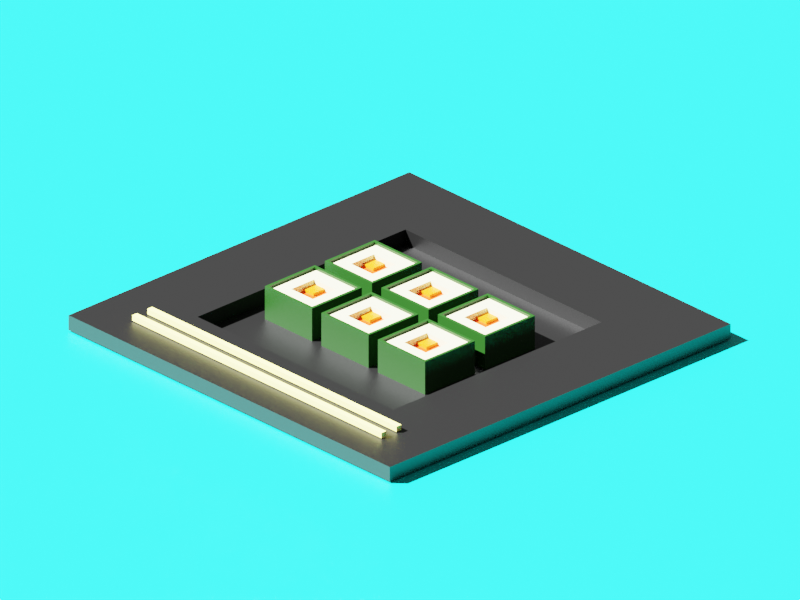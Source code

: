 # Source: untitled.blend  (saved by Blender 2.90.8; exported with 4.5.12 LTS)
import bpy
from mathutils import Matrix  # noqa: F401  (used for matrix-valued properties, if any)

bpy.ops.wm.read_factory_settings(use_empty=True)
scene = bpy.context.scene
scene.name = 'Scene'

# ---- collections
col_collection = bpy.data.collections.new('Collection'); scene.collection.children.link(col_collection)

# ---- materials (node trees are filled in below, after node groups)
mat_material = bpy.data.materials.new('Material')
mat_material.alpha_threshold = 0.0
mat_material.line_color = (0.0, 0.0, 0.0, 1.0)
mat_material_001 = bpy.data.materials.new('Material.001')
mat_material_002 = bpy.data.materials.new('Material.002')
mat_material_004 = bpy.data.materials.new('Material.004')
mat_material_003 = bpy.data.materials.new('Material.003')
mat_material_005 = bpy.data.materials.new('Material.005')
mat_material_006 = bpy.data.materials.new('Material.006')

# ---- material node trees
mat_material.use_nodes = True; mat_material.node_tree.nodes.clear()
_N = mat_material.node_tree.nodes; _L = mat_material.node_tree.links
n0 = _N.new('ShaderNodeOutputMaterial'); n0.name = 'Material Output'; n0.location = (300, 300)
n1 = _N.new('ShaderNodeBsdfPrincipled'); n1.name = 'Principled BSDF'; n1.location = (10, 300)
n1.distribution = 'GGX'
n1.subsurface_method = 'BURLEY'
n1.inputs[0].default_value = (0.7983, 0.8, 0.4645, 1.0)
n1.inputs[2].default_value = 0.4
n1.inputs[3].default_value = 1.45
n1.inputs[27].default_value = (0.0, 0.0, 0.0, 1.0)
n1.inputs[28].default_value = 1.0
_L.new(n1.outputs[0], n0.inputs[0])
n0.is_active_output = True
mat_material_001.use_nodes = True; mat_material_001.node_tree.nodes.clear()
_N = mat_material_001.node_tree.nodes; _L = mat_material_001.node_tree.links
n0 = _N.new('ShaderNodeBsdfPrincipled'); n0.name = 'Principled BSDF'; n0.location = (10, 300)
n0.distribution = 'GGX'
n0.subsurface_method = 'BURLEY'
n0.inputs[0].default_value = (0.002835, 0.03745, 0.0, 1.0)
n0.inputs[3].default_value = 1.45
n0.inputs[27].default_value = (0.0, 0.0, 0.0, 1.0)
n0.inputs[28].default_value = 1.0
n1 = _N.new('ShaderNodeOutputMaterial'); n1.name = 'Material Output'; n1.location = (300, 300)
_L.new(n0.outputs[0], n1.inputs[0])
n1.is_active_output = True
mat_material_002.use_nodes = True; mat_material_002.node_tree.nodes.clear()
_N = mat_material_002.node_tree.nodes; _L = mat_material_002.node_tree.links
n0 = _N.new('ShaderNodeBsdfPrincipled'); n0.name = 'Principled BSDF'; n0.location = (10, 300)
n0.distribution = 'GGX'
n0.subsurface_method = 'BURLEY'
n0.inputs[0].default_value = (0.8, 0.1879, 0.0, 1.0)
n0.inputs[3].default_value = 1.45
n0.inputs[27].default_value = (0.0, 0.0, 0.0, 1.0)
n0.inputs[28].default_value = 1.0
n1 = _N.new('ShaderNodeOutputMaterial'); n1.name = 'Material Output'; n1.location = (300, 300)
_L.new(n0.outputs[0], n1.inputs[0])
n1.is_active_output = True
mat_material_004.use_nodes = True; mat_material_004.node_tree.nodes.clear()
_N = mat_material_004.node_tree.nodes; _L = mat_material_004.node_tree.links
n0 = _N.new('ShaderNodeBsdfPrincipled'); n0.name = 'Principled BSDF'; n0.location = (10, 300)
n0.distribution = 'GGX'
n0.subsurface_method = 'BURLEY'
n0.inputs[0].default_value = (0.8, 0.04516, 0.0, 1.0)
n0.inputs[3].default_value = 1.45
n0.inputs[27].default_value = (0.0, 0.0, 0.0, 1.0)
n0.inputs[28].default_value = 1.0
n1 = _N.new('ShaderNodeOutputMaterial'); n1.name = 'Material Output'; n1.location = (300, 300)
_L.new(n0.outputs[0], n1.inputs[0])
n1.is_active_output = True
mat_material_003.use_nodes = True; mat_material_003.node_tree.nodes.clear()
_N = mat_material_003.node_tree.nodes; _L = mat_material_003.node_tree.links
n0 = _N.new('ShaderNodeBsdfPrincipled'); n0.name = 'Principled BSDF'; n0.location = (10, 300)
n0.distribution = 'GGX'
n0.subsurface_method = 'BURLEY'
n0.inputs[0].default_value = (0.0, 0.0, 0.0, 1.0)
n0.inputs[3].default_value = 1.45
n0.inputs[27].default_value = (0.0, 0.0, 0.0, 1.0)
n0.inputs[28].default_value = 1.0
n1 = _N.new('ShaderNodeOutputMaterial'); n1.name = 'Material Output'; n1.location = (300, 300)
_L.new(n0.outputs[0], n1.inputs[0])
n1.is_active_output = True
mat_material_005.use_nodes = True; mat_material_005.node_tree.nodes.clear()
_N = mat_material_005.node_tree.nodes; _L = mat_material_005.node_tree.links
n0 = _N.new('ShaderNodeBsdfPrincipled'); n0.name = 'Principled BSDF'; n0.location = (10, 300)
n0.distribution = 'GGX'
n0.subsurface_method = 'BURLEY'
n0.inputs[0].default_value = (1.0, 0.9341, 0.2323, 1.0)
n0.inputs[3].default_value = 1.45
n0.inputs[27].default_value = (0.0, 0.0, 0.0, 1.0)
n0.inputs[28].default_value = 1.0
n1 = _N.new('ShaderNodeOutputMaterial'); n1.name = 'Material Output'; n1.location = (300, 300)
_L.new(n0.outputs[0], n1.inputs[0])
n1.is_active_output = True
mat_material_006.use_nodes = True; mat_material_006.node_tree.nodes.clear()
_N = mat_material_006.node_tree.nodes; _L = mat_material_006.node_tree.links
n0 = _N.new('ShaderNodeBsdfPrincipled'); n0.name = 'Principled BSDF'; n0.location = (10, 300)
n0.distribution = 'GGX'
n0.subsurface_method = 'BURLEY'
n0.inputs[0].default_value = (0.0, 0.8, 0.732, 1.0)
n0.inputs[3].default_value = 1.45
n0.inputs[27].default_value = (0.0, 0.0, 0.0, 1.0)
n0.inputs[28].default_value = 1.0
n1 = _N.new('ShaderNodeOutputMaterial'); n1.name = 'Material Output'; n1.location = (300, 300)
_L.new(n0.outputs[0], n1.inputs[0])
n1.is_active_output = True

# ---- world
world_world = bpy.data.worlds.new('World'); scene.world = world_world
world_world.use_nodes = True; world_world.node_tree.nodes.clear()
_N = world_world.node_tree.nodes; _L = world_world.node_tree.links
n0 = _N.new('ShaderNodeOutputWorld'); n0.name = 'World Output'; n0.location = (300, 300)
n1 = _N.new('ShaderNodeBackground'); n1.name = 'Background'; n1.location = (10, 300)
n1.inputs[0].default_value = (0.05088, 0.05088, 0.05088, 1.0)
_L.new(n1.outputs[0], n0.inputs[0])
n0.is_active_output = True
world_world.color = (0.05088, 0.05088, 0.05088)
world_world.use_sun_shadow = False
world_world.sun_shadow_jitter_overblur = 0.0

# ---- cameras
cam_camera = bpy.data.cameras.new('Camera')
cam_camera.type = 'ORTHO'
cam_camera.clip_end = 100.0
cam_camera.ortho_scale = 13.61

# ---- lights
light_sun = bpy.data.lights.new('Sun', 'SUN')
light_sun.transmission_factor = 0.0
light_sun.angle = 0.0
light_sun.energy = 5.7
light_sun.shadow_soft_size = 0.125
light_sun.use_nodes = True; light_sun.node_tree.nodes.clear()
_N = light_sun.node_tree.nodes; _L = light_sun.node_tree.links
n0 = _N.new('ShaderNodeEmission'); n0.name = 'Emission'; n0.location = (10, 300)
n0.inputs[1].default_value = 3.0
n1 = _N.new('ShaderNodeOutputLight'); n1.name = 'Light Output'; n1.location = (300, 300)
_L.new(n0.outputs[0], n1.inputs[0])
n1.is_active_output = True

# ---- meshes
me_cube = bpy.data.meshes.new('Cube')
me_cube.from_pydata([(1.539, 1.539, 0.8498), (1.539, 1.539, -0.8498), (1.539, -1.539, 0.8498), (1.539, -1.539, -0.8498), (-1.539, 1.539, 0.8498), (-1.539, 1.539, -0.8498), (-1.539, -1.539, 0.8498), (-1.539, -1.539, -0.8498), (-1.539, 0.0, -0.8498), (0.0, 1.539, -0.8498), (0.0, -1.539, 0.8498), (1.539, 0.0, 0.8498), (0.0, -1.539, -0.8498), (-1.539, 0.0, 0.8498), (0.0, 1.539, 0.8498), (1.539, 0.0, -0.8498), (0.0, 0.0, -0.8498), (-1.539, -0.7695, -0.8498), (-0.7695, 1.539, -0.8498), (-0.7695, -1.539, 0.8498), (1.539, -0.7695, 0.8498), (0.7695, -1.539, -0.8498), (-1.539, 0.7695, 0.8498), (0.7695, 1.539, 0.8498), (1.539, 0.7695, -0.8498), (-1.539, 0.7695, -0.8498), (0.7695, 1.539, -0.8498), (0.7695, -1.539, 0.8498), (1.539, 0.7695, 0.8498), (-0.7695, -1.539, -0.8498), (-1.539, -0.7695, 0.8498), (-0.7695, 1.539, 0.8498), (1.539, -0.7695, -0.8498), (0.0, -0.7695, -0.8498), (0.0, 0.7695, -0.8498), (-0.7695, 0.0, -0.8498), (0.7695, 0.0, -0.8498), (0.0, -0.7695, 0.8498), (0.0, 0.7695, 0.8498), (0.7695, 0.0, 0.8498), (-0.7695, 0.0, 0.8498), (-0.7695, 0.7695, 0.8498), (0.7695, 0.7695, 0.8498), (0.7695, -0.7695, 0.8498), (0.7695, 0.7695, -0.8498), (-0.7695, 0.7695, -0.8498), (-0.7695, -0.7695, -0.8498), (0.7695, -0.7695, -0.8498), (-0.7695, -0.7695, 0.8498), (0.0, 0.7695, 0.6153), (0.0, 0.0, 0.6153), (-0.7695, 0.0, 0.6153), (0.0, -0.7695, 0.6153), (0.7695, 0.0, 0.6153), (-0.7695, 0.7695, 0.6153), (0.7695, 0.7695, 0.6153), (0.7695, -0.7695, 0.6153), (-0.7695, -0.7695, 0.6153), (0.0, 0.7695, 0.475), (0.0, 0.0, 0.475), (-0.7695, 0.0, 0.475), (0.0, -0.7695, 0.475), (0.7695, 0.0, 0.475), (0.7695, 0.7695, 0.475), (0.7695, -0.7695, 0.475), (-0.7695, -0.7695, 0.475), (-1.687, -0.7695, -0.8498), (-1.687, -1.687, -0.8498), (-0.7695, 1.687, -0.8498), (-1.687, 1.687, -0.8498), (1.687, 1.687, -0.4249), (1.687, 1.687, -0.8498), (-1.687, -1.687, 0.4249), (-1.687, -1.687, 0.8498), (1.687, -1.687, -0.4249), (1.687, -1.687, -0.8498), (-1.687, 1.687, -0.4249), (-0.7695, -1.687, 0.8498), (1.687, -0.7695, 0.8498), (1.687, -1.687, 0.8498), (0.7695, -1.687, -0.8498), (-1.687, 0.7695, 0.8498), (-1.687, 1.687, 0.8498), (0.7695, 1.687, 0.8498), (1.687, 1.687, 0.8498), (1.687, 0.7695, -0.8498), (-1.687, 0.7695, -0.8498), (-1.687, 0.0, -0.8498), (0.7695, 1.687, -0.8498), (0.0, 1.687, -0.8498), (1.687, 1.687, 0.4249), (1.687, 1.687, 0.0), (-1.687, -1.687, -0.4249), (-1.687, -1.687, 0.0), (1.687, -1.687, 0.4249), (1.687, -1.687, 0.0), (-1.687, 1.687, 0.4249), (-1.687, 1.687, 0.0), (0.7695, -1.687, 0.8498), (0.0, -1.687, 0.8498), (1.687, 0.7695, 0.8498), (1.687, 0.0, 0.8498), (-0.7695, -1.687, -0.8498), (0.0, -1.687, -0.8498), (-1.687, -0.7695, 0.8498), (-1.687, 0.0, 0.8498), (-0.7695, 1.687, 0.8498), (0.0, 1.687, 0.8498), (1.687, -0.7695, -0.8498), (1.687, 0.0, -0.8498), (0.7695, 1.687, 0.0), (-0.7695, 1.687, 0.0), (0.0, 1.687, 0.0), (0.0, 1.687, -0.4249), (0.0, 1.687, 0.4249), (1.687, -0.7695, 0.0), (1.687, 0.7695, 0.0), (1.687, 0.0, 0.0), (1.687, 0.0, -0.4249), (1.687, 0.0, 0.4249), (-1.687, 0.7695, 0.0), (-1.687, -0.7695, 0.0), (-1.687, 0.0, 0.0), (-1.687, 0.0, -0.4249), (-1.687, 0.0, 0.4249), (-0.7695, -1.687, 0.0), (0.7695, -1.687, 0.0), (0.0, -1.687, 0.0), (0.0, -1.687, -0.4249), (0.0, -1.687, 0.4249), (0.7695, -1.687, 0.4249), (0.7695, -1.687, -0.4249), (-0.7695, -1.687, -0.4249), (-1.687, -0.7695, 0.4249), (-1.687, -0.7695, -0.4249), (-1.687, 0.7695, -0.4249), (1.687, 0.7695, 0.4249), (1.687, 0.7695, -0.4249), (1.687, -0.7695, -0.4249), (-0.7695, 1.687, 0.4249), (-0.7695, 1.687, -0.4249), (0.7695, 1.687, -0.4249), (0.7695, 1.687, 0.4249), (1.687, -0.7695, 0.4249), (-1.687, 0.7695, 0.4249), (-0.7695, -1.687, 0.4249), (-0.7695, -1.539, 0.9883), (-1.539, -1.539, 0.9883), (1.539, -0.7695, 0.9883), (1.539, -1.539, 0.9883), (-1.539, 0.7695, 0.9883), (-1.539, 1.539, 0.9883), (0.7695, 1.539, 0.9883), (1.539, 1.539, 0.9883), (0.7695, -1.539, 0.9883), (0.0, -1.539, 0.9883), (1.539, 0.7695, 0.9883), (1.539, 0.0, 0.9883), (-1.539, -0.7695, 0.9883), (-1.539, 0.0, 0.9883), (-0.7695, 1.539, 0.9883), (0.0, 1.539, 0.9883), (0.0, 1.687, 0.9883), (-1.687, 0.0, 0.9883), (-1.687, 0.7695, 0.9883), (-1.687, 1.687, 0.9883), (-0.7695, 1.687, 0.9883), (-1.687, -1.687, 0.9883), (-1.687, -0.7695, 0.9883), (1.687, 0.0, 0.9883), (1.687, -0.7695, 0.9883), (0.0, -1.687, 0.9883), (-0.7695, -1.687, 0.9883), (1.687, 0.7695, 0.9883), (1.687, -1.687, 0.9883), (0.7695, -1.687, 0.9883), (0.7695, 1.687, 0.9883), (1.687, 1.687, 0.9883)], [], [(48, 30, 6, 19), (47, 32, 3, 21), (46, 33, 12, 29), (45, 34, 16, 35), (44, 24, 15, 36), (43, 37, 10, 27), (37, 43, 56, 52), (41, 22, 13, 40), (38, 41, 54, 49), (14, 31, 41, 38), (31, 4, 22, 41), (28, 42, 39, 11), (0, 23, 42, 28), (23, 14, 38, 42), (20, 43, 27, 2), (11, 39, 43, 20), (39, 42, 55, 53), (32, 15, 109, 108), (73, 77, 172, 167), (34, 44, 36, 16), (9, 26, 44, 34), (26, 1, 24, 44), (25, 45, 35, 8), (5, 18, 45, 25), (18, 9, 34, 45), (17, 46, 29, 7), (8, 35, 46, 17), (35, 16, 33, 46), (9, 18, 68, 89), (77, 99, 171, 172), (21, 3, 75, 80), (8, 17, 66, 87), (13, 22, 150, 159), (1, 26, 88, 71), (101, 100, 173, 169), (29, 12, 103, 102), (5, 25, 86, 69), (19, 6, 147, 146), (100, 84, 177, 173), (15, 24, 85, 109), (99, 98, 175, 171), (98, 79, 174, 175), (3, 32, 108, 75), (31, 14, 161, 160), (11, 20, 148, 157), (12, 21, 80, 103), (30, 13, 159, 158), (10, 19, 146, 155), (18, 5, 69, 68), (7, 29, 102, 67), (4, 31, 160, 151), (17, 7, 67, 66), (33, 47, 21, 12), (16, 36, 47, 33), (36, 15, 32, 47), (28, 11, 157, 156), (26, 9, 89, 88), (6, 30, 158, 147), (25, 8, 87, 86), (24, 1, 71, 85), (27, 10, 155, 154), (37, 48, 19, 10), (48, 37, 52, 57), (40, 13, 30, 48), (52, 56, 64, 61), (49, 54, 51, 50), (49, 50, 59, 58), (57, 52, 61, 65), (41, 40, 51, 54), (43, 39, 53, 56), (42, 38, 49, 55), (40, 48, 57, 51), (63, 58, 59, 62), (62, 59, 61, 64), (59, 60, 65, 61), (55, 49, 58, 63), (50, 51, 60, 59), (51, 57, 65, 60), (56, 53, 62, 64), (53, 55, 63, 62), (145, 77, 73, 72), (144, 81, 82, 96), (143, 78, 79, 94), (142, 83, 84, 90), (141, 110, 91, 70), (140, 111, 112, 113), (139, 106, 107, 114), (138, 115, 95, 74), (137, 116, 117, 118), (136, 100, 101, 119), (135, 120, 97, 76), (134, 121, 122, 123), (133, 104, 105, 124), (132, 125, 93, 92), (131, 126, 127, 128), (130, 98, 99, 129), (126, 130, 129, 127), (95, 94, 130, 126), (94, 79, 98, 130), (80, 131, 128, 103), (75, 74, 131, 80), (74, 95, 126, 131), (102, 132, 92, 67), (103, 128, 132, 102), (128, 127, 125, 132), (121, 133, 124, 122), (93, 72, 133, 121), (72, 73, 104, 133), (66, 134, 123, 87), (67, 92, 134, 66), (92, 93, 121, 134), (86, 135, 76, 69), (87, 123, 135, 86), (123, 122, 120, 135), (116, 136, 119, 117), (91, 90, 136, 116), (90, 84, 100, 136), (85, 137, 118, 109), (71, 70, 137, 85), (70, 91, 116, 137), (108, 138, 74, 75), (109, 118, 138, 108), (118, 117, 115, 138), (111, 139, 114, 112), (97, 96, 139, 111), (96, 82, 106, 139), (68, 140, 113, 89), (69, 76, 140, 68), (76, 97, 111, 140), (88, 141, 70, 71), (89, 113, 141, 88), (113, 112, 110, 141), (110, 142, 90, 91), (112, 114, 142, 110), (114, 107, 83, 142), (115, 143, 94, 95), (117, 119, 143, 115), (119, 101, 78, 143), (120, 144, 96, 97), (122, 124, 144, 120), (124, 105, 81, 144), (125, 145, 72, 93), (127, 129, 145, 125), (129, 99, 77, 145), (150, 151, 165, 164), (160, 161, 162, 166), (158, 159, 163, 168), (148, 149, 174, 170), (146, 147, 167, 172), (156, 157, 169, 173), (154, 155, 171, 175), (161, 152, 176, 162), (159, 150, 164, 163), (151, 160, 166, 165), (147, 158, 168, 167), (157, 148, 170, 169), (155, 146, 172, 171), (153, 156, 173, 177), (149, 154, 175, 174), (152, 153, 177, 176), (20, 2, 149, 148), (14, 23, 152, 161), (78, 101, 169, 170), (79, 78, 170, 174), (104, 73, 167, 168), (105, 104, 168, 163), (106, 82, 165, 166), (22, 4, 151, 150), (107, 106, 166, 162), (81, 105, 163, 164), (82, 81, 164, 165), (23, 0, 153, 152), (83, 107, 162, 176), (84, 83, 176, 177), (2, 27, 154, 149), (0, 28, 156, 153)])
me_cube.polygons.foreach_set('material_index', [0, 0, 0, 0, 0, 0, 0, 0, 0, 0, 0, 0, 0, 0, 0, 0, 0, 0, 1, 0, 0, 0, 0, 0, 0, 0, 0, 0, 0, 1, 0, 0, 1, 0, 1, 0, 0, 1, 1, 0, 1, 1, 0, 1, 1, 0, 1, 1, 0, 0, 1, 0, 0, 0, 0, 1, 0, 1, 0, 0, 1, 0, 0, 0, 0, 2, 2, 0, 0, 0, 0, 0, 3, 3, 3, 0, 2, 0, 0, 0, 1, 1, 1, 1, 1, 1, 1, 1, 1, 1, 1, 1, 1, 1, 1, 1, 1, 1, 1, 1, 1, 1, 1, 1, 1, 1, 1, 1, 1, 1, 1, 1, 1, 1, 1, 1, 1, 1, 1, 1, 1, 1, 1, 1, 1, 1, 1, 1, 1, 1, 1, 1, 1, 1, 1, 1, 1, 1, 1, 1, 1, 1, 1, 1, 1, 1, 1, 1, 1, 1, 1, 1, 1, 1, 1, 1, 1, 1, 1, 1, 1, 1, 1, 1, 1, 1, 1, 1, 1, 1, 1, 1, 1, 1, 1, 1])
_uv = me_cube.uv_layers.new(name='UVMap')
_uv.uv.foreach_set('vector', [0.8125, 0.6875, 0.875, 0.6875, 0.875, 0.75, 0.8125, 0.75, 0.3125, 0.6875, 0.375, 0.6875, 0.375, 0.75, 0.3125, 0.75, 0.1875, 0.6875, 0.25, 0.6875, 0.25, 0.75, 0.1875, 0.75, 0.1875, 0.5625, 0.25, 0.5625, 0.25, 0.625, 0.1875, 0.625, 0.3125, 0.5625, 0.375, 0.5625, 0.375, 0.625, 0.3125, 0.625, 0.6875, 0.6875, 0.75, 0.6875, 0.75, 0.75, 0.6875, 0.75, 0.75, 0.6875, 0.6875, 0.6875, 0.6875, 0.6875, 0.75, 0.6875, 0.8125, 0.5625, 0.875, 0.5625, 0.875, 0.625, 0.8125, 0.625, 0.75, 0.5625, 0.8125, 0.5625, 0.8125, 0.5625, 0.75, 0.5625, 0.75, 0.5, 0.8125, 0.5, 0.8125, 0.5625, 0.75, 0.5625, 0.8125, 0.5, 0.875, 0.5, 0.875, 0.5625, 0.8125, 0.5625, 0.625, 0.5625, 0.6875, 0.5625, 0.6875, 0.625, 0.625, 0.625, 0.625, 0.5, 0.6875, 0.5, 0.6875, 0.5625, 0.625, 0.5625, 0.6875, 0.5, 0.75, 0.5, 0.75, 0.5625, 0.6875, 0.5625, 0.625, 0.6875, 0.6875, 0.6875, 0.6875, 0.75, 0.625, 0.75, 0.625, 0.625, 0.6875, 0.625, 0.6875, 0.6875, 0.625, 0.6875, 0.6875, 0.625, 0.6875, 0.5625, 0.6875, 0.5625, 0.6875, 0.625, 0.375, 0.6875, 0.375, 0.625, 0.375, 0.625, 0.375, 0.6875, 0.625, 1.0, 0.625, 0.9375, 0.625, 0.9375, 0.625, 1.0, 0.25, 0.5625, 0.3125, 0.5625, 0.3125, 0.625, 0.25, 0.625, 0.25, 0.5, 0.3125, 0.5, 0.3125, 0.5625, 0.25, 0.5625, 0.3125, 0.5, 0.375, 0.5, 0.375, 0.5625, 0.3125, 0.5625, 0.125, 0.5625, 0.1875, 0.5625, 0.1875, 0.625, 0.125, 0.625, 0.125, 0.5, 0.1875, 0.5, 0.1875, 0.5625, 0.125, 0.5625, 0.1875, 0.5, 0.25, 0.5, 0.25, 0.5625, 0.1875, 0.5625, 0.125, 0.6875, 0.1875, 0.6875, 0.1875, 0.75, 0.125, 0.75, 0.125, 0.625, 0.1875, 0.625, 0.1875, 0.6875, 0.125, 0.6875, 0.1875, 0.625, 0.25, 0.625, 0.25, 0.6875, 0.1875, 0.6875, 0.25, 0.5, 0.1875, 0.5, 0.1875, 0.5, 0.25, 0.5, 0.625, 0.9375, 0.625, 0.875, 0.625, 0.875, 0.625, 0.9375, 0.3125, 0.75, 0.375, 0.75, 0.375, 0.75, 0.3125, 0.75, 0.125, 0.625, 0.125, 0.6875, 0.125, 0.6875, 0.125, 0.625, 0.875, 0.625, 0.875, 0.5625, 0.875, 0.5625, 0.875, 0.625, 0.375, 0.5, 0.3125, 0.5, 0.3125, 0.5, 0.375, 0.5, 0.625, 0.625, 0.625, 0.5625, 0.625, 0.5625, 0.625, 0.625, 0.1875, 0.75, 0.25, 0.75, 0.25, 0.75, 0.1875, 0.75, 0.125, 0.5, 0.125, 0.5625, 0.125, 0.5625, 0.125, 0.5, 0.8125, 0.75, 0.875, 0.75, 0.875, 0.75, 0.8125, 0.75, 0.625, 0.5625, 0.625, 0.5, 0.625, 0.5, 0.625, 0.5625, 0.375, 0.625, 0.375, 0.5625, 0.375, 0.5625, 0.375, 0.625, 0.625, 0.875, 0.625, 0.8125, 0.625, 0.8125, 0.625, 0.875, 0.625, 0.8125, 0.625, 0.75, 0.625, 0.75, 0.625, 0.8125, 0.375, 0.75, 0.375, 0.6875, 0.375, 0.6875, 0.375, 0.75, 0.8125, 0.5, 0.75, 0.5, 0.75, 0.5, 0.8125, 0.5, 0.625, 0.625, 0.625, 0.6875, 0.625, 0.6875, 0.625, 0.625, 0.25, 0.75, 0.3125, 0.75, 0.3125, 0.75, 0.25, 0.75, 0.875, 0.6875, 0.875, 0.625, 0.875, 0.625, 0.875, 0.6875, 0.75, 0.75, 0.8125, 0.75, 0.8125, 0.75, 0.75, 0.75, 0.1875, 0.5, 0.125, 0.5, 0.125, 0.5, 0.1875, 0.5, 0.125, 0.75, 0.1875, 0.75, 0.1875, 0.75, 0.125, 0.75, 0.875, 0.5, 0.8125, 0.5, 0.8125, 0.5, 0.875, 0.5, 0.125, 0.6875, 0.125, 0.75, 0.125, 0.75, 0.125, 0.6875, 0.25, 0.6875, 0.3125, 0.6875, 0.3125, 0.75, 0.25, 0.75, 0.25, 0.625, 0.3125, 0.625, 0.3125, 0.6875, 0.25, 0.6875, 0.3125, 0.625, 0.375, 0.625, 0.375, 0.6875, 0.3125, 0.6875, 0.625, 0.5625, 0.625, 0.625, 0.625, 0.625, 0.625, 0.5625, 0.3125, 0.5, 0.25, 0.5, 0.25, 0.5, 0.3125, 0.5, 0.875, 0.75, 0.875, 0.6875, 0.875, 0.6875, 0.875, 0.75, 0.125, 0.5625, 0.125, 0.625, 0.125, 0.625, 0.125, 0.5625, 0.375, 0.5625, 0.375, 0.5, 0.375, 0.5, 0.375, 0.5625, 0.6875, 0.75, 0.75, 0.75, 0.75, 0.75, 0.6875, 0.75, 0.75, 0.6875, 0.8125, 0.6875, 0.8125, 0.75, 0.75, 0.75, 0.8125, 0.6875, 0.75, 0.6875, 0.75, 0.6875, 0.8125, 0.6875, 0.8125, 0.625, 0.875, 0.625, 0.875, 0.6875, 0.8125, 0.6875, 0.75, 0.6875, 0.6875, 0.6875, 0.6875, 0.6875, 0.75, 0.6875, 0.75, 0.5625, 0.8125, 0.5625, 0.8125, 0.625, 0.75, 0.625, 0.75, 0.5625, 0.75, 0.625, 0.75, 0.625, 0.75, 0.5625, 0.8125, 0.6875, 0.75, 0.6875, 0.75, 0.6875, 0.8125, 0.6875, 0.8125, 0.5625, 0.8125, 0.625, 0.8125, 0.625, 0.8125, 0.5625, 0.6875, 0.6875, 0.6875, 0.625, 0.6875, 0.625, 0.6875, 0.6875, 0.6875, 0.5625, 0.75, 0.5625, 0.75, 0.5625, 0.6875, 0.5625, 0.8125, 0.625, 0.8125, 0.6875, 0.8125, 0.6875, 0.8125, 0.625, 0.6875, 0.5625, 0.75, 0.5625, 0.75, 0.625, 0.6875, 0.625, 0.6875, 0.625, 0.75, 0.625, 0.75, 0.6875, 0.6875, 0.6875, 0.75, 0.625, 0.8125, 0.625, 0.8125, 0.6875, 0.75, 0.6875, 0.6875, 0.5625, 0.75, 0.5625, 0.75, 0.5625, 0.6875, 0.5625, 0.75, 0.625, 0.8125, 0.625, 0.8125, 0.625, 0.75, 0.625, 0.8125, 0.625, 0.8125, 0.6875, 0.8125, 0.6875, 0.8125, 0.625, 0.6875, 0.6875, 0.6875, 0.625, 0.6875, 0.625, 0.6875, 0.6875, 0.6875, 0.625, 0.6875, 0.5625, 0.6875, 0.5625, 0.6875, 0.625, 0.5625, 0.9375, 0.625, 0.9375, 0.625, 1.0, 0.5625, 1.0, 0.5625, 0.1875, 0.625, 0.1875, 0.625, 0.25, 0.5625, 0.25, 0.5625, 0.6875, 0.625, 0.6875, 0.625, 0.75, 0.5625, 0.75, 0.5625, 0.4375, 0.625, 0.4375, 0.625, 0.5, 0.5625, 0.5, 0.4375, 0.4375, 0.5, 0.4375, 0.5, 0.5, 0.4375, 0.5, 0.4375, 0.3125, 0.5, 0.3125, 0.5, 0.375, 0.4375, 0.375, 0.5625, 0.3125, 0.625, 0.3125, 0.625, 0.375, 0.5625, 0.375, 0.4375, 0.6875, 0.5, 0.6875, 0.5, 0.75, 0.4375, 0.75, 0.4375, 0.5625, 0.5, 0.5625, 0.5, 0.625, 0.4375, 0.625, 0.5625, 0.5625, 0.625, 0.5625, 0.625, 0.625, 0.5625, 0.625, 0.4375, 0.1875, 0.5, 0.1875, 0.5, 0.25, 0.4375, 0.25, 0.4375, 0.0625, 0.5, 0.0625, 0.5, 0.125, 0.4375, 0.125, 0.5625, 0.0625, 0.625, 0.0625, 0.625, 0.125, 0.5625, 0.125, 0.4375, 0.9375, 0.5, 0.9375, 0.5, 1.0, 0.4375, 1.0, 0.4375, 0.8125, 0.5, 0.8125, 0.5, 0.875, 0.4375, 0.875, 0.5625, 0.8125, 0.625, 0.8125, 0.625, 0.875, 0.5625, 0.875, 0.5, 0.8125, 0.5625, 0.8125, 0.5625, 0.875, 0.5, 0.875, 0.5, 0.75, 0.5625, 0.75, 0.5625, 0.8125, 0.5, 0.8125, 0.5625, 0.75, 0.625, 0.75, 0.625, 0.8125, 0.5625, 0.8125, 0.375, 0.8125, 0.4375, 0.8125, 0.4375, 0.875, 0.375, 0.875, 0.375, 0.75, 0.4375, 0.75, 0.4375, 0.8125, 0.375, 0.8125, 0.4375, 0.75, 0.5, 0.75, 0.5, 0.8125, 0.4375, 0.8125, 0.375, 0.9375, 0.4375, 0.9375, 0.4375, 1.0, 0.375, 1.0, 0.375, 0.875, 0.4375, 0.875, 0.4375, 0.9375, 0.375, 0.9375, 0.4375, 0.875, 0.5, 0.875, 0.5, 0.9375, 0.4375, 0.9375, 0.5, 0.0625, 0.5625, 0.0625, 0.5625, 0.125, 0.5, 0.125, 0.5, 0.0, 0.5625, 0.0, 0.5625, 0.0625, 0.5, 0.0625, 0.5625, 0.0, 0.625, 0.0, 0.625, 0.0625, 0.5625, 0.0625, 0.375, 0.0625, 0.4375, 0.0625, 0.4375, 0.125, 0.375, 0.125, 0.375, 0.0, 0.4375, 0.0, 0.4375, 0.0625, 0.375, 0.0625, 0.4375, 0.0, 0.5, 0.0, 0.5, 0.0625, 0.4375, 0.0625, 0.375, 0.1875, 0.4375, 0.1875, 0.4375, 0.25, 0.375, 0.25, 0.375, 0.125, 0.4375, 0.125, 0.4375, 0.1875, 0.375, 0.1875, 0.4375, 0.125, 0.5, 0.125, 0.5, 0.1875, 0.4375, 0.1875, 0.5, 0.5625, 0.5625, 0.5625, 0.5625, 0.625, 0.5, 0.625, 0.5, 0.5, 0.5625, 0.5, 0.5625, 0.5625, 0.5, 0.5625, 0.5625, 0.5, 0.625, 0.5, 0.625, 0.5625, 0.5625, 0.5625, 0.375, 0.5625, 0.4375, 0.5625, 0.4375, 0.625, 0.375, 0.625, 0.375, 0.5, 0.4375, 0.5, 0.4375, 0.5625, 0.375, 0.5625, 0.4375, 0.5, 0.5, 0.5, 0.5, 0.5625, 0.4375, 0.5625, 0.375, 0.6875, 0.4375, 0.6875, 0.4375, 0.75, 0.375, 0.75, 0.375, 0.625, 0.4375, 0.625, 0.4375, 0.6875, 0.375, 0.6875, 0.4375, 0.625, 0.5, 0.625, 0.5, 0.6875, 0.4375, 0.6875, 0.5, 0.3125, 0.5625, 0.3125, 0.5625, 0.375, 0.5, 0.375, 0.5, 0.25, 0.5625, 0.25, 0.5625, 0.3125, 0.5, 0.3125, 0.5625, 0.25, 0.625, 0.25, 0.625, 0.3125, 0.5625, 0.3125, 0.375, 0.3125, 0.4375, 0.3125, 0.4375, 0.375, 0.375, 0.375, 0.375, 0.25, 0.4375, 0.25, 0.4375, 0.3125, 0.375, 0.3125, 0.4375, 0.25, 0.5, 0.25, 0.5, 0.3125, 0.4375, 0.3125, 0.375, 0.4375, 0.4375, 0.4375, 0.4375, 0.5, 0.375, 0.5, 0.375, 0.375, 0.4375, 0.375, 0.4375, 0.4375, 0.375, 0.4375, 0.4375, 0.375, 0.5, 0.375, 0.5, 0.4375, 0.4375, 0.4375, 0.5, 0.4375, 0.5625, 0.4375, 0.5625, 0.5, 0.5, 0.5, 0.5, 0.375, 0.5625, 0.375, 0.5625, 0.4375, 0.5, 0.4375, 0.5625, 0.375, 0.625, 0.375, 0.625, 0.4375, 0.5625, 0.4375, 0.5, 0.6875, 0.5625, 0.6875, 0.5625, 0.75, 0.5, 0.75, 0.5, 0.625, 0.5625, 0.625, 0.5625, 0.6875, 0.5, 0.6875, 0.5625, 0.625, 0.625, 0.625, 0.625, 0.6875, 0.5625, 0.6875, 0.5, 0.1875, 0.5625, 0.1875, 0.5625, 0.25, 0.5, 0.25, 0.5, 0.125, 0.5625, 0.125, 0.5625, 0.1875, 0.5, 0.1875, 0.5625, 0.125, 0.625, 0.125, 0.625, 0.1875, 0.5625, 0.1875, 0.5, 0.9375, 0.5625, 0.9375, 0.5625, 1.0, 0.5, 1.0, 0.5, 0.875, 0.5625, 0.875, 0.5625, 0.9375, 0.5, 0.9375, 0.5625, 0.875, 0.625, 0.875, 0.625, 0.9375, 0.5625, 0.9375, 0.875, 0.5625, 0.875, 0.5, 0.875, 0.5, 0.875, 0.5625, 0.8125, 0.5, 0.75, 0.5, 0.75, 0.5, 0.8125, 0.5, 0.875, 0.6875, 0.875, 0.625, 0.875, 0.625, 0.875, 0.6875, 0.625, 0.6875, 0.625, 0.75, 0.625, 0.75, 0.625, 0.6875, 0.8125, 0.75, 0.875, 0.75, 0.875, 0.75, 0.8125, 0.75, 0.625, 0.5625, 0.625, 0.625, 0.625, 0.625, 0.625, 0.5625, 0.6875, 0.75, 0.75, 0.75, 0.75, 0.75, 0.6875, 0.75, 0.75, 0.5, 0.6875, 0.5, 0.6875, 0.5, 0.75, 0.5, 0.875, 0.625, 0.875, 0.5625, 0.875, 0.5625, 0.875, 0.625, 0.875, 0.5, 0.8125, 0.5, 0.8125, 0.5, 0.875, 0.5, 0.875, 0.75, 0.875, 0.6875, 0.875, 0.6875, 0.875, 0.75, 0.625, 0.625, 0.625, 0.6875, 0.625, 0.6875, 0.625, 0.625, 0.75, 0.75, 0.8125, 0.75, 0.8125, 0.75, 0.75, 0.75, 0.625, 0.5, 0.625, 0.5625, 0.625, 0.5625, 0.625, 0.5, 0.625, 0.75, 0.6875, 0.75, 0.6875, 0.75, 0.625, 0.75, 0.6875, 0.5, 0.625, 0.5, 0.625, 0.5, 0.6875, 0.5, 0.625, 0.6875, 0.625, 0.75, 0.625, 0.75, 0.625, 0.6875, 0.75, 0.5, 0.6875, 0.5, 0.6875, 0.5, 0.75, 0.5, 0.625, 0.6875, 0.625, 0.625, 0.625, 0.625, 0.625, 0.6875, 0.625, 0.75, 0.625, 0.6875, 0.625, 0.6875, 0.625, 0.75, 0.625, 0.0625, 0.625, 0.0, 0.625, 0.0, 0.625, 0.0625, 0.625, 0.125, 0.625, 0.0625, 0.625, 0.0625, 0.625, 0.125, 0.625, 0.3125, 0.625, 0.25, 0.625, 0.25, 0.625, 0.3125, 0.875, 0.5625, 0.875, 0.5, 0.875, 0.5, 0.875, 0.5625, 0.625, 0.375, 0.625, 0.3125, 0.625, 0.3125, 0.625, 0.375, 0.625, 0.1875, 0.625, 0.125, 0.625, 0.125, 0.625, 0.1875, 0.625, 0.25, 0.625, 0.1875, 0.625, 0.1875, 0.625, 0.25, 0.6875, 0.5, 0.625, 0.5, 0.625, 0.5, 0.6875, 0.5, 0.625, 0.4375, 0.625, 0.375, 0.625, 0.375, 0.625, 0.4375, 0.625, 0.5, 0.625, 0.4375, 0.625, 0.4375, 0.625, 0.5, 0.625, 0.75, 0.6875, 0.75, 0.6875, 0.75, 0.625, 0.75, 0.625, 0.5, 0.625, 0.5625, 0.625, 0.5625, 0.625, 0.5])
me_cube.materials.append(mat_material)
me_cube.materials.append(mat_material_001)
me_cube.materials.append(mat_material_002)
me_cube.materials.append(mat_material_004)
me_cube.materials.append(None)
me_cube.use_remesh_preserve_volume = False
me_cube.use_remesh_preserve_attributes = False
me_cube.use_mirror_vertex_groups = False
me_cube.update()
me_plane = bpy.data.meshes.new('Plane')
me_plane.from_pydata([(-3.987, -3.987, -0.07973), (3.987, -3.987, -0.07973), (-3.987, 3.987, -0.07973), (3.987, 3.987, -0.07973), (-2.431, 2.431, 0.2003), (-2.431, -2.431, 0.2003), (2.431, -2.431, 0.2003), (2.431, 2.431, 0.2003), (-3.987, 3.987, 0.2003), (-3.987, -3.987, 0.2003), (3.987, -3.987, 0.2003), (3.987, 3.987, 0.2003), (-2.431, 2.431, -0.0774), (-2.431, -2.431, -0.0774), (2.431, -2.431, -0.0774), (2.431, 2.431, -0.0774)], [], [(0, 2, 3, 1), (7, 4, 12, 15), (1, 3, 11, 10), (2, 0, 9, 8), (3, 2, 8, 11), (0, 1, 10, 9), (5, 4, 8, 9), (6, 5, 9, 10), (7, 6, 10, 11), (4, 7, 11, 8), (13, 14, 15, 12), (5, 6, 14, 13), (6, 7, 15, 14), (4, 5, 13, 12)])
_uv = me_plane.uv_layers.new(name='UVMap')
_uv.uv.foreach_set('vector', [0.0, 0.0, 0.0, 1.0, 1.0, 1.0, 1.0, 0.0, 0.8049, 0.8049, 0.1951, 0.8049, 0.1951, 0.8049, 0.8049, 0.8049, 1.0, 0.0, 1.0, 1.0, 1.0, 1.0, 1.0, 0.0, 0.0, 1.0, 0.0, 0.0, 0.0, 0.0, 0.0, 1.0, 1.0, 1.0, 0.0, 1.0, 0.0, 1.0, 1.0, 1.0, 0.0, 0.0, 1.0, 0.0, 1.0, 0.0, 0.0, 0.0, 0.1951, 0.1951, 0.1951, 0.8049, 0.0, 1.0, 0.0, 0.0, 0.8049, 0.1951, 0.1951, 0.1951, 0.0, 0.0, 1.0, 0.0, 0.8049, 0.8049, 0.8049, 0.1951, 1.0, 0.0, 1.0, 1.0, 0.1951, 0.8049, 0.8049, 0.8049, 1.0, 1.0, 0.0, 1.0, 0.1951, 0.1951, 0.8049, 0.1951, 0.8049, 0.8049, 0.1951, 0.8049, 0.1951, 0.1951, 0.8049, 0.1951, 0.8049, 0.1951, 0.1951, 0.1951, 0.8049, 0.1951, 0.8049, 0.8049, 0.8049, 0.8049, 0.8049, 0.1951, 0.1951, 0.8049, 0.1951, 0.1951, 0.1951, 0.1951, 0.1951, 0.8049])
me_plane.materials.append(mat_material_003)
me_plane.use_remesh_fix_poles = True
me_plane.use_remesh_preserve_attributes = False
me_plane.use_mirror_vertex_groups = False
me_plane.update()
me_cube_001 = bpy.data.meshes.new('Cube.001')
me_cube_001.from_pydata([(-3.576, 1.115, 0.926), (-3.576, 1.115, 1.027), (-3.576, 1.226, 0.926), (-3.576, 1.226, 1.027), (2.604, 1.115, 0.926), (2.604, 1.115, 1.027), (2.604, 1.226, 0.926), (2.604, 1.226, 1.027)], [], [(0, 1, 3, 2), (2, 3, 7, 6), (6, 7, 5, 4), (4, 5, 1, 0), (2, 6, 4, 0), (7, 3, 1, 5)])
_uv = me_cube_001.uv_layers.new(name='UVMap')
_uv.uv.foreach_set('vector', [0.375, 0.0, 0.625, 0.0, 0.625, 0.25, 0.375, 0.25, 0.375, 0.25, 0.625, 0.25, 0.625, 0.5, 0.375, 0.5, 0.375, 0.5, 0.625, 0.5, 0.625, 0.75, 0.375, 0.75, 0.375, 0.75, 0.625, 0.75, 0.625, 1.0, 0.375, 1.0, 0.125, 0.5, 0.375, 0.5, 0.375, 0.75, 0.125, 0.75, 0.625, 0.5, 0.875, 0.5, 0.875, 0.75, 0.625, 0.75])
me_cube_001.materials.append(mat_material_005)
me_cube_001.use_remesh_fix_poles = True
me_cube_001.use_remesh_preserve_attributes = False
me_cube_001.use_mirror_vertex_groups = False
me_cube_001.update()
me_plane_001 = bpy.data.meshes.new('Plane.001')
me_plane_001.from_pydata([(-1.0, -1.0, 0.0), (1.0, -1.0, 0.0), (-1.0, 1.0, 0.0), (1.0, 1.0, 0.0)], [], [(0, 1, 3, 2)])
_uv = me_plane_001.uv_layers.new(name='UVMap')
_uv.uv.foreach_set('vector', [0.0, 0.0, 1.0, 0.0, 1.0, 1.0, 0.0, 1.0])
me_plane_001.materials.append(mat_material_006)
me_plane_001.use_remesh_fix_poles = True
me_plane_001.use_remesh_preserve_attributes = False
me_plane_001.use_mirror_vertex_groups = False
me_plane_001.update()

# ---- objects
ob_sushi = bpy.data.objects.new('sushi', me_cube)
ob_camera = bpy.data.objects.new('Camera', cam_camera)
ob_plane = bpy.data.objects.new('Plane', me_plane)
ob_cube = bpy.data.objects.new('Cube', me_cube_001)
ob_cube_001 = bpy.data.objects.new('Cube.001', me_cube_001)
ob_sun = bpy.data.objects.new('Sun', light_sun)
ob_plane_001 = bpy.data.objects.new('Plane.001', me_plane_001)

# ---- transforms, parenting, visibility, modifiers, constraints
ob_sushi.location = (-1.405, -0.6888, 0.2056)
ob_sushi.scale = (0.3461, 0.3461, 0.3461)
ob_sushi.lock_rotations_4d = False
ob_sushi.empty_display_type = 'ARROWS'
ob_sushi.lineart.crease_threshold = 0.0
_m = ob_sushi.modifiers.new('Array', 'ARRAY')
_m.count = 3
_m.constant_offset_displace = (0.0, 0.0, 0.0)
_m.relative_offset_displace = (1.2, 0.0, 0.0)
_m = ob_sushi.modifiers.new('Array.001', 'ARRAY')
_m.constant_offset_displace = (0.0, 0.0, 0.0)
_m.relative_offset_displace = (0.0, 1.2, 0.0)
ob_camera.location = (7.359, -6.926, 5.6)
ob_camera.rotation_euler = (1.109, 0.0, 0.8149)
ob_camera.lock_rotations_4d = False
ob_camera.empty_display_type = 'ARROWS'
ob_camera.color = (0.0, 0.0, 0.0, 0.0)
ob_camera.display_type = 'WIRE'
ob_camera.lineart.crease_threshold = 0.0
ob_plane.location = (0.0, 0.0, 0.0)
ob_plane.lineart.crease_threshold = 0.0
ob_cube.location = (0.5059, -4.115, -0.7117)
ob_cube.lineart.crease_threshold = 0.0
ob_cube_001.location = (0.5059, -4.47, -0.7117)
ob_cube_001.lineart.crease_threshold = 0.0
ob_sun.location = (-4.928, -1.304, 3.675)
ob_sun.rotation_euler = (0.0, -0.7854, 0.7854)
ob_sun.lineart.crease_threshold = 0.0
ob_plane_001.location = (-2.492, 1.679, -0.1109)
ob_plane_001.scale = (-18.0, -18.0, -18.0)
ob_plane_001.lineart.crease_threshold = 0.0

# ---- collection membership
col_collection.objects.link(ob_sushi)
col_collection.objects.link(ob_camera)
col_collection.objects.link(ob_plane)
col_collection.objects.link(ob_cube)
col_collection.objects.link(ob_cube_001)
col_collection.objects.link(ob_sun)
col_collection.objects.link(ob_plane_001)

# ---- scene / render settings (as saved in the file)
scene.camera = ob_camera
scene.frame_start = 1; scene.frame_end = 250; scene.frame_set(16)
scene.render.engine = 'CYCLES'
scene.render.resolution_x = 1600
scene.render.resolution_y = 1200
scene.cycles.samples = 128
scene.cycles.sampling_pattern = 'TABULATED_SOBOL'
scene.cycles.adaptive_threshold = 0.0
scene.cycles.use_light_tree = False
scene.eevee.taa_render_samples = 128
scene.view_settings.view_transform = 'Filmic'
scene.view_settings.exposure = 1.258
scene.view_settings.gamma = 0.9744
bpy.context.view_layer.update()
